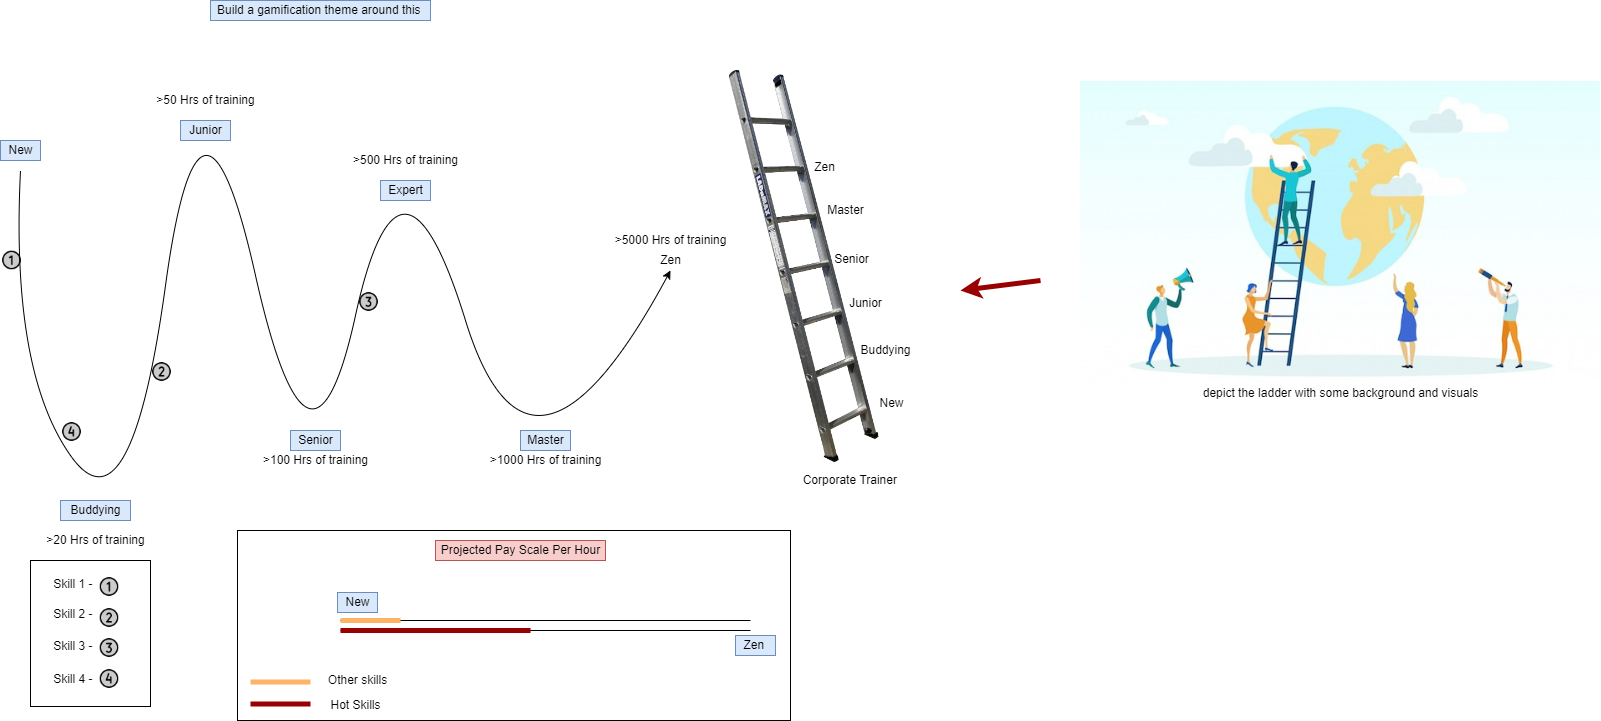

The diagram above was exported from draw.io. Its source (the exported page's mxGraphModel, read from the mxfile embedded in the PNG):
<mxGraphModel dx="1102" dy="1843" grid="1" gridSize="10" guides="1" tooltips="1" connect="1" arrows="1" fold="1" page="1" pageScale="1" pageWidth="827" pageHeight="1169" math="0" shadow="0">
  <root>
    <mxCell id="0" />
    <mxCell id="1" parent="0" />
    <mxCell id="-HQTTB2b0EMmUqcYQJpE-48" value="" style="rounded=0;whiteSpace=wrap;html=1;" vertex="1" parent="1">
      <mxGeometry x="307" y="420" width="553" height="190" as="geometry" />
    </mxCell>
    <mxCell id="-HQTTB2b0EMmUqcYQJpE-32" value="" style="rounded=0;whiteSpace=wrap;html=1;" vertex="1" parent="1">
      <mxGeometry x="100" y="450" width="120" height="146" as="geometry" />
    </mxCell>
    <mxCell id="-HQTTB2b0EMmUqcYQJpE-2" value="" style="curved=1;endArrow=classic;html=1;rounded=0;" edge="1" parent="1">
      <mxGeometry width="50" height="50" relative="1" as="geometry">
        <mxPoint x="90" y="60" as="sourcePoint" />
        <mxPoint x="740" y="160" as="targetPoint" />
        <Array as="points">
          <mxPoint x="80" y="260" />
          <mxPoint x="200" y="430" />
          <mxPoint x="270" y="-80" />
          <mxPoint x="380" y="410" />
          <mxPoint x="470" />
          <mxPoint x="600" y="420" />
        </Array>
      </mxGeometry>
    </mxCell>
    <mxCell id="-HQTTB2b0EMmUqcYQJpE-3" value="Zen" style="text;html=1;align=center;verticalAlign=middle;resizable=0;points=[];autosize=1;strokeColor=none;fillColor=none;" vertex="1" parent="1">
      <mxGeometry x="720" y="140" width="40" height="20" as="geometry" />
    </mxCell>
    <mxCell id="-HQTTB2b0EMmUqcYQJpE-4" value="New" style="text;html=1;align=center;verticalAlign=middle;resizable=0;points=[];autosize=1;strokeColor=#6c8ebf;fillColor=#dae8fc;" vertex="1" parent="1">
      <mxGeometry x="70" y="30" width="40" height="20" as="geometry" />
    </mxCell>
    <mxCell id="-HQTTB2b0EMmUqcYQJpE-5" value="Buddying" style="text;html=1;align=center;verticalAlign=middle;resizable=0;points=[];autosize=1;strokeColor=#6c8ebf;fillColor=#dae8fc;" vertex="1" parent="1">
      <mxGeometry x="130" y="390" width="70" height="20" as="geometry" />
    </mxCell>
    <mxCell id="-HQTTB2b0EMmUqcYQJpE-7" value="Junior" style="text;html=1;align=center;verticalAlign=middle;resizable=0;points=[];autosize=1;strokeColor=#6c8ebf;fillColor=#dae8fc;" vertex="1" parent="1">
      <mxGeometry x="250" y="10" width="50" height="20" as="geometry" />
    </mxCell>
    <mxCell id="-HQTTB2b0EMmUqcYQJpE-8" value="Senior" style="text;html=1;align=center;verticalAlign=middle;resizable=0;points=[];autosize=1;strokeColor=#6c8ebf;fillColor=#dae8fc;" vertex="1" parent="1">
      <mxGeometry x="360" y="320" width="50" height="20" as="geometry" />
    </mxCell>
    <mxCell id="-HQTTB2b0EMmUqcYQJpE-9" value="Expert" style="text;html=1;align=center;verticalAlign=middle;resizable=0;points=[];autosize=1;strokeColor=#6c8ebf;fillColor=#dae8fc;" vertex="1" parent="1">
      <mxGeometry x="450" y="70" width="50" height="20" as="geometry" />
    </mxCell>
    <mxCell id="-HQTTB2b0EMmUqcYQJpE-11" value="&amp;gt;20 Hrs of training" style="text;html=1;align=center;verticalAlign=middle;resizable=0;points=[];autosize=1;strokeColor=none;fillColor=none;" vertex="1" parent="1">
      <mxGeometry x="110" y="420" width="110" height="20" as="geometry" />
    </mxCell>
    <mxCell id="-HQTTB2b0EMmUqcYQJpE-12" value="&amp;gt;50 Hrs of training" style="text;html=1;align=center;verticalAlign=middle;resizable=0;points=[];autosize=1;strokeColor=none;fillColor=none;" vertex="1" parent="1">
      <mxGeometry x="220" y="-20" width="110" height="20" as="geometry" />
    </mxCell>
    <mxCell id="-HQTTB2b0EMmUqcYQJpE-13" value="&amp;gt;100 Hrs of training" style="text;html=1;align=center;verticalAlign=middle;resizable=0;points=[];autosize=1;strokeColor=none;fillColor=none;" vertex="1" parent="1">
      <mxGeometry x="325" y="340" width="120" height="20" as="geometry" />
    </mxCell>
    <mxCell id="-HQTTB2b0EMmUqcYQJpE-14" value="&amp;gt;500 Hrs of training" style="text;html=1;align=center;verticalAlign=middle;resizable=0;points=[];autosize=1;strokeColor=none;fillColor=none;" vertex="1" parent="1">
      <mxGeometry x="415" y="40" width="120" height="20" as="geometry" />
    </mxCell>
    <mxCell id="-HQTTB2b0EMmUqcYQJpE-15" value="&amp;gt;5000 Hrs of training" style="text;html=1;align=center;verticalAlign=middle;resizable=0;points=[];autosize=1;strokeColor=none;fillColor=none;" vertex="1" parent="1">
      <mxGeometry x="675" y="120" width="130" height="20" as="geometry" />
    </mxCell>
    <mxCell id="-HQTTB2b0EMmUqcYQJpE-16" value="Master" style="text;html=1;align=center;verticalAlign=middle;resizable=0;points=[];autosize=1;strokeColor=#6c8ebf;fillColor=#dae8fc;" vertex="1" parent="1">
      <mxGeometry x="590" y="320" width="50" height="20" as="geometry" />
    </mxCell>
    <mxCell id="-HQTTB2b0EMmUqcYQJpE-17" value="&amp;gt;1000 Hrs of training" style="text;html=1;align=center;verticalAlign=middle;resizable=0;points=[];autosize=1;strokeColor=none;fillColor=none;" vertex="1" parent="1">
      <mxGeometry x="550" y="340" width="130" height="20" as="geometry" />
    </mxCell>
    <mxCell id="-HQTTB2b0EMmUqcYQJpE-18" value="Skill 1 -&amp;nbsp;" style="text;html=1;align=center;verticalAlign=middle;resizable=0;points=[];autosize=1;strokeColor=none;fillColor=none;" vertex="1" parent="1">
      <mxGeometry x="114" y="464" width="60" height="20" as="geometry" />
    </mxCell>
    <mxCell id="-HQTTB2b0EMmUqcYQJpE-19" value="Skill 2 -&amp;nbsp;" style="text;html=1;align=center;verticalAlign=middle;resizable=0;points=[];autosize=1;strokeColor=none;fillColor=none;" vertex="1" parent="1">
      <mxGeometry x="114" y="494" width="60" height="20" as="geometry" />
    </mxCell>
    <mxCell id="-HQTTB2b0EMmUqcYQJpE-20" value="Skill 3 -&amp;nbsp;" style="text;html=1;align=center;verticalAlign=middle;resizable=0;points=[];autosize=1;strokeColor=none;fillColor=none;" vertex="1" parent="1">
      <mxGeometry x="114" y="526" width="60" height="20" as="geometry" />
    </mxCell>
    <mxCell id="-HQTTB2b0EMmUqcYQJpE-21" value="Skill 4 -&amp;nbsp;" style="text;html=1;align=center;verticalAlign=middle;resizable=0;points=[];autosize=1;strokeColor=none;fillColor=none;" vertex="1" parent="1">
      <mxGeometry x="114" y="558.5" width="60" height="20" as="geometry" />
    </mxCell>
    <mxCell id="-HQTTB2b0EMmUqcYQJpE-23" value="" style="shape=image;html=1;verticalAlign=top;verticalLabelPosition=bottom;labelBackgroundColor=#ffffff;imageAspect=0;image=https://cdn0.iconfinder.com/data/icons/phosphor-bold-vol-3-1/256/number-circle-one-duotone-128.png" vertex="1" parent="1">
      <mxGeometry x="167.5" y="465" width="23" height="23" as="geometry" />
    </mxCell>
    <mxCell id="-HQTTB2b0EMmUqcYQJpE-24" value="" style="shape=image;html=1;verticalAlign=top;verticalLabelPosition=bottom;labelBackgroundColor=#ffffff;imageAspect=0;aspect=fixed;image=https://cdn0.iconfinder.com/data/icons/phosphor-bold-vol-3-1/256/number-circle-two-duotone-128.png" vertex="1" parent="1">
      <mxGeometry x="167.5" y="496" width="23" height="23" as="geometry" />
    </mxCell>
    <mxCell id="-HQTTB2b0EMmUqcYQJpE-25" value="" style="shape=image;html=1;verticalAlign=top;verticalLabelPosition=bottom;labelBackgroundColor=#ffffff;imageAspect=0;image=https://cdn0.iconfinder.com/data/icons/phosphor-bold-vol-3-1/256/number-circle-three-duotone-128.png" vertex="1" parent="1">
      <mxGeometry x="167.5" y="526" width="23" height="23" as="geometry" />
    </mxCell>
    <mxCell id="-HQTTB2b0EMmUqcYQJpE-27" value="" style="shape=image;html=1;verticalAlign=top;verticalLabelPosition=bottom;labelBackgroundColor=#ffffff;imageAspect=0;aspect=fixed;image=https://cdn0.iconfinder.com/data/icons/phosphor-bold-vol-3-1/256/number-circle-four-duotone-128.png" vertex="1" parent="1">
      <mxGeometry x="167.5" y="557" width="23" height="23" as="geometry" />
    </mxCell>
    <mxCell id="-HQTTB2b0EMmUqcYQJpE-28" value="" style="shape=image;html=1;verticalAlign=top;verticalLabelPosition=bottom;labelBackgroundColor=#ffffff;imageAspect=0;image=https://cdn0.iconfinder.com/data/icons/phosphor-bold-vol-3-1/256/number-circle-one-duotone-128.png" vertex="1" parent="1">
      <mxGeometry x="70" y="138.5" width="23" height="23" as="geometry" />
    </mxCell>
    <mxCell id="-HQTTB2b0EMmUqcYQJpE-29" value="" style="shape=image;html=1;verticalAlign=top;verticalLabelPosition=bottom;labelBackgroundColor=#ffffff;imageAspect=0;aspect=fixed;image=https://cdn0.iconfinder.com/data/icons/phosphor-bold-vol-3-1/256/number-circle-two-duotone-128.png" vertex="1" parent="1">
      <mxGeometry x="220" y="250" width="23" height="23" as="geometry" />
    </mxCell>
    <mxCell id="-HQTTB2b0EMmUqcYQJpE-30" value="" style="shape=image;html=1;verticalAlign=top;verticalLabelPosition=bottom;labelBackgroundColor=#ffffff;imageAspect=0;image=https://cdn0.iconfinder.com/data/icons/phosphor-bold-vol-3-1/256/number-circle-three-duotone-128.png" vertex="1" parent="1">
      <mxGeometry x="427" y="180" width="23" height="23" as="geometry" />
    </mxCell>
    <mxCell id="-HQTTB2b0EMmUqcYQJpE-31" value="" style="shape=image;html=1;verticalAlign=top;verticalLabelPosition=bottom;labelBackgroundColor=#ffffff;imageAspect=0;aspect=fixed;image=https://cdn0.iconfinder.com/data/icons/phosphor-bold-vol-3-1/256/number-circle-four-duotone-128.png" vertex="1" parent="1">
      <mxGeometry x="130" y="310" width="23" height="23" as="geometry" />
    </mxCell>
    <mxCell id="-HQTTB2b0EMmUqcYQJpE-33" value="" style="shape=image;verticalLabelPosition=bottom;labelBackgroundColor=default;verticalAlign=top;aspect=fixed;imageAspect=0;image=https://www.freepnglogos.com/uploads/ladder-png/under-ladder-cliparts-download-clip-art-clip-art-clipart-library-11.png;rotation=0;" vertex="1" parent="1">
      <mxGeometry x="760" y="-60" width="216" height="430.34" as="geometry" />
    </mxCell>
    <mxCell id="-HQTTB2b0EMmUqcYQJpE-34" value="Corporate Trainer&amp;nbsp;" style="text;html=1;align=center;verticalAlign=middle;resizable=0;points=[];autosize=1;strokeColor=none;fillColor=none;" vertex="1" parent="1">
      <mxGeometry x="866" y="360" width="110" height="20" as="geometry" />
    </mxCell>
    <mxCell id="-HQTTB2b0EMmUqcYQJpE-35" value="Zen" style="text;html=1;align=center;verticalAlign=middle;resizable=0;points=[];autosize=1;strokeColor=none;fillColor=none;" vertex="1" parent="1">
      <mxGeometry x="874" y="47" width="40" height="20" as="geometry" />
    </mxCell>
    <mxCell id="-HQTTB2b0EMmUqcYQJpE-36" value="Master" style="text;html=1;align=center;verticalAlign=middle;resizable=0;points=[];autosize=1;strokeColor=none;fillColor=none;" vertex="1" parent="1">
      <mxGeometry x="890" y="90" width="50" height="20" as="geometry" />
    </mxCell>
    <mxCell id="-HQTTB2b0EMmUqcYQJpE-37" value="New" style="text;html=1;align=center;verticalAlign=middle;resizable=0;points=[];autosize=1;strokeColor=none;fillColor=none;" vertex="1" parent="1">
      <mxGeometry x="941" y="283" width="40" height="20" as="geometry" />
    </mxCell>
    <mxCell id="-HQTTB2b0EMmUqcYQJpE-38" value="Buddying" style="text;html=1;align=center;verticalAlign=middle;resizable=0;points=[];autosize=1;strokeColor=none;fillColor=none;" vertex="1" parent="1">
      <mxGeometry x="920" y="230" width="70" height="20" as="geometry" />
    </mxCell>
    <mxCell id="-HQTTB2b0EMmUqcYQJpE-39" value="Junior" style="text;html=1;align=center;verticalAlign=middle;resizable=0;points=[];autosize=1;strokeColor=none;fillColor=none;" vertex="1" parent="1">
      <mxGeometry x="910" y="183" width="50" height="20" as="geometry" />
    </mxCell>
    <mxCell id="-HQTTB2b0EMmUqcYQJpE-40" value="Senior" style="text;html=1;align=center;verticalAlign=middle;resizable=0;points=[];autosize=1;strokeColor=none;fillColor=none;" vertex="1" parent="1">
      <mxGeometry x="896" y="138.5" width="50" height="20" as="geometry" />
    </mxCell>
    <mxCell id="-HQTTB2b0EMmUqcYQJpE-41" value="" style="endArrow=none;html=1;rounded=0;" edge="1" parent="1">
      <mxGeometry width="50" height="50" relative="1" as="geometry">
        <mxPoint x="410" y="510" as="sourcePoint" />
        <mxPoint x="820" y="510" as="targetPoint" />
      </mxGeometry>
    </mxCell>
    <mxCell id="-HQTTB2b0EMmUqcYQJpE-42" value="" style="endArrow=none;html=1;rounded=0;" edge="1" parent="1">
      <mxGeometry width="50" height="50" relative="1" as="geometry">
        <mxPoint x="410" y="520" as="sourcePoint" />
        <mxPoint x="820" y="520" as="targetPoint" />
      </mxGeometry>
    </mxCell>
    <mxCell id="-HQTTB2b0EMmUqcYQJpE-43" value="Projected Pay Scale&amp;nbsp;Per Hour" style="text;html=1;align=center;verticalAlign=middle;resizable=0;points=[];autosize=1;strokeColor=#b85450;fillColor=#f8cecc;" vertex="1" parent="1">
      <mxGeometry x="505" y="430" width="170" height="20" as="geometry" />
    </mxCell>
    <mxCell id="-HQTTB2b0EMmUqcYQJpE-44" value="" style="endArrow=none;html=1;rounded=0;strokeWidth=5;strokeColor=#FFB366;" edge="1" parent="1">
      <mxGeometry width="50" height="50" relative="1" as="geometry">
        <mxPoint x="410" y="510" as="sourcePoint" />
        <mxPoint x="470" y="510" as="targetPoint" />
      </mxGeometry>
    </mxCell>
    <mxCell id="-HQTTB2b0EMmUqcYQJpE-45" value="" style="endArrow=none;html=1;rounded=0;strokeWidth=5;strokeColor=#990000;" edge="1" parent="1">
      <mxGeometry width="50" height="50" relative="1" as="geometry">
        <mxPoint x="410" y="520" as="sourcePoint" />
        <mxPoint x="600" y="520" as="targetPoint" />
      </mxGeometry>
    </mxCell>
    <mxCell id="-HQTTB2b0EMmUqcYQJpE-46" value="Zen&amp;nbsp;" style="text;html=1;align=center;verticalAlign=middle;resizable=0;points=[];autosize=1;strokeColor=#6c8ebf;fillColor=#dae8fc;" vertex="1" parent="1">
      <mxGeometry x="805" y="525" width="40" height="20" as="geometry" />
    </mxCell>
    <mxCell id="-HQTTB2b0EMmUqcYQJpE-47" value="New" style="text;html=1;align=center;verticalAlign=middle;resizable=0;points=[];autosize=1;strokeColor=#6c8ebf;fillColor=#dae8fc;" vertex="1" parent="1">
      <mxGeometry x="407" y="482" width="40" height="20" as="geometry" />
    </mxCell>
    <mxCell id="-HQTTB2b0EMmUqcYQJpE-49" value="" style="endArrow=none;html=1;rounded=0;strokeWidth=5;strokeColor=#FFB366;" edge="1" parent="1">
      <mxGeometry width="50" height="50" relative="1" as="geometry">
        <mxPoint x="320" y="571.5" as="sourcePoint" />
        <mxPoint x="380" y="571.5" as="targetPoint" />
      </mxGeometry>
    </mxCell>
    <mxCell id="-HQTTB2b0EMmUqcYQJpE-50" value="" style="endArrow=none;html=1;rounded=0;strokeWidth=5;strokeColor=#990000;" edge="1" parent="1">
      <mxGeometry width="50" height="50" relative="1" as="geometry">
        <mxPoint x="320" y="593.5" as="sourcePoint" />
        <mxPoint x="380" y="593.5" as="targetPoint" />
      </mxGeometry>
    </mxCell>
    <mxCell id="-HQTTB2b0EMmUqcYQJpE-51" value="Other skills" style="text;html=1;align=center;verticalAlign=middle;resizable=0;points=[];autosize=1;strokeColor=none;fillColor=none;" vertex="1" parent="1">
      <mxGeometry x="392" y="560" width="70" height="20" as="geometry" />
    </mxCell>
    <mxCell id="-HQTTB2b0EMmUqcYQJpE-52" value="Hot Skills" style="text;html=1;align=center;verticalAlign=middle;resizable=0;points=[];autosize=1;strokeColor=none;fillColor=none;" vertex="1" parent="1">
      <mxGeometry x="390" y="585" width="70" height="20" as="geometry" />
    </mxCell>
    <mxCell id="-HQTTB2b0EMmUqcYQJpE-53" value="" style="shape=image;verticalLabelPosition=bottom;labelBackgroundColor=default;verticalAlign=top;aspect=fixed;imageAspect=0;image=https://img.freepik.com/free-vector/man-climbing-ladder-getting-top-reaching-goal_82574-9980.jpg;" vertex="1" parent="1">
      <mxGeometry x="1150" y="-29" width="520" height="302" as="geometry" />
    </mxCell>
    <mxCell id="-HQTTB2b0EMmUqcYQJpE-54" value="depict the ladder with some background and visuals" style="text;html=1;align=center;verticalAlign=middle;resizable=0;points=[];autosize=1;strokeColor=none;fillColor=none;" vertex="1" parent="1">
      <mxGeometry x="1265" y="273" width="290" height="20" as="geometry" />
    </mxCell>
    <mxCell id="-HQTTB2b0EMmUqcYQJpE-55" value="" style="endArrow=classic;html=1;rounded=0;strokeColor=#990000;strokeWidth=5;" edge="1" parent="1">
      <mxGeometry width="50" height="50" relative="1" as="geometry">
        <mxPoint x="1110" y="170" as="sourcePoint" />
        <mxPoint x="1030" y="180" as="targetPoint" />
      </mxGeometry>
    </mxCell>
    <mxCell id="-HQTTB2b0EMmUqcYQJpE-56" value="Build a gamification theme around this&amp;nbsp;" style="text;html=1;align=center;verticalAlign=middle;resizable=0;points=[];autosize=1;strokeColor=#6c8ebf;fillColor=#dae8fc;" vertex="1" parent="1">
      <mxGeometry x="280" y="-110" width="220" height="20" as="geometry" />
    </mxCell>
  </root>
</mxGraphModel>